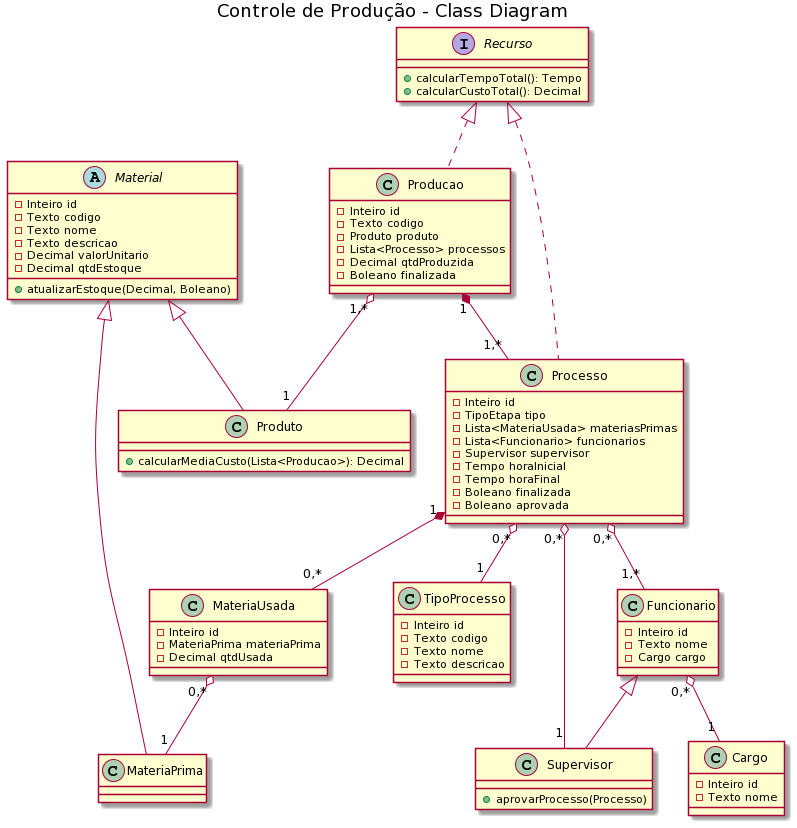

The diagram above was rendered by PlantUML. Its source (embedded in the PNG):
@startuml
title Controle de Produção - Class Diagram

abstract class Material{
  -Inteiro id
  -Texto codigo
  -Texto nome
  -Texto descricao
  -Decimal valorUnitario
  -Decimal qtdEstoque
  +atualizarEstoque(Decimal, Boleano)
}

class Produto{
  +calcularMediaCusto(Lista<Producao>): Decimal
}

class MateriaPrima{}

class Producao {
  -Inteiro id
  -Texto codigo
  -Produto produto
  -Lista<Processo> processos
  -Decimal qtdProduzida
  -Boleano finalizada
}

class MateriaUsada{
  -Inteiro id
  -MateriaPrima materiaPrima
  -Decimal qtdUsada
}

class Processo{
  -Inteiro id
  -TipoEtapa tipo
  -Lista<MateriaUsada> materiasPrimas
  -Lista<Funcionario> funcionarios
  -Supervisor supervisor
  -Tempo horaInicial
  -Tempo horaFinal
  -Boleano finalizada
  -Boleano aprovada
}

interface Recurso{
  +calcularTempoTotal(): Tempo
  +calcularCustoTotal(): Decimal
}

class TipoProcesso{
  -Inteiro id
  -Texto codigo
  -Texto nome
  -Texto descricao
}

class Funcionario{
  -Inteiro id
  -Texto nome
  -Cargo cargo
}

class Supervisor{
  +aprovarProcesso(Processo)
}

class Cargo{
  -Inteiro id
  -Texto nome
}

Recurso <|.. Processo
Recurso <|.. Producao

Material <|-- Produto
Material <|-- MateriaPrima

Producao "1,*" o-- "1" Produto
Producao "1" *-- "1,*" Processo

MateriaUsada "0,*" o-- "1" MateriaPrima

Funcionario "0,*" o-- "1" Cargo
Funcionario <|-- Supervisor

Processo "0,*" o-- "1" TipoProcesso
Processo "1" *-- "0,*" MateriaUsada
Processo "0,*" o-- "1,*" Funcionario
Processo "0,*" o-- "1" Supervisor
@enduml